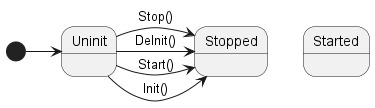

The diagram above was rendered by PlantUML. Its source (embedded in the PNG):
@startuml
state Uninit
state Stopped
state Started

[*] -> Uninit
Uninit -> Stopped: Init()
Uninit -> Stopped: Start()
Uninit -> Stopped: Stop()
Uninit -> Stopped: DeInit()
@enduml